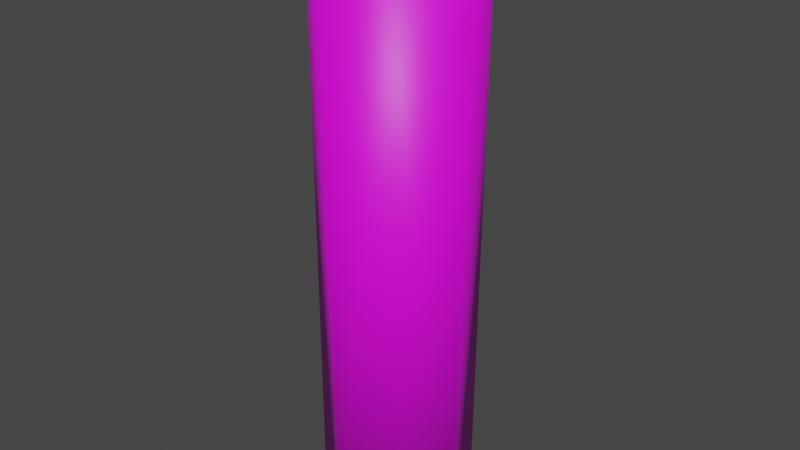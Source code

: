 # Source: battery_AA.blend  (saved by Blender 2.83.18; exported with 4.5.12 LTS)
import bpy
from mathutils import Matrix  # noqa: F401  (used for matrix-valued properties, if any)

bpy.ops.wm.read_factory_settings(use_empty=True)
scene = bpy.context.scene
scene.name = 'Scene'

# ---- collections
col_collection = bpy.data.collections.new('Collection'); scene.collection.children.link(col_collection)

# ---- images (referenced by path relative to the original .blend; pixels are not part of the script)
import os
ASSET_DIR = os.environ.get("B2B_ASSET_DIR", "")  # directory of the original .blend (textures are referenced by path, not embedded)
HERE = os.path.dirname(os.path.abspath(__file__))  # packed textures are extracted next to this script under _unpacked/

def load_image(name, relpath, width, height, colorspace="sRGB"):
    """Load a texture the original file referenced (path relative to the .blend, or extracted next to this script)."""
    p = next((c for c in (os.path.join(HERE, relpath), os.path.join(ASSET_DIR, relpath)) if relpath and os.path.exists(c)), "")
    if p:
        img = bpy.data.images.load(p, check_existing=True)
        img.name = name
    else:  # same state as the original file: an image datablock whose file is absent (Cycles renders it pink)
        img = bpy.data.images.new(name, width, height)
        img.source = "FILE"
        img.filepath = "//" + (relpath or name)
    img.colorspace_settings.name = colorspace
    return img
img_material_001_base_color = load_image('Material.001 Base Color', 'batteryAA_texture.png', 1024, 1024, 'sRGB')

# ---- materials (node trees are filled in below, after node groups)
mat_material_001 = bpy.data.materials.new('Material.001')
mat_material_001.use_transparent_shadow = False

# ---- material node trees
mat_material_001.use_nodes = True; mat_material_001.node_tree.nodes.clear()
_N = mat_material_001.node_tree.nodes; _L = mat_material_001.node_tree.links
n0 = _N.new('ShaderNodeBsdfPrincipled'); n0.name = 'Principled BSDF'; n0.location = (10, 300)
n0.distribution = 'GGX'
n0.subsurface_method = 'BURLEY'
n0.inputs[3].default_value = 1.45
n0.inputs[27].default_value = (0.0, 0.0, 0.0, 1.0)
n0.inputs[28].default_value = 1.0
n1 = _N.new('ShaderNodeOutputMaterial'); n1.name = 'Material Output'; n1.location = (300, 300)
n2 = _N.new('ShaderNodeTexImage'); n2.name = 'Image Texture'; n2.location = (-280, 275)
n2.image = img_material_001_base_color
_L.new(n0.outputs[0], n1.inputs[0])
_L.new(n2.outputs[0], n0.inputs[0])
n1.is_active_output = True

# ---- world
world_world = bpy.data.worlds.new('World'); scene.world = world_world
world_world.use_nodes = True; world_world.node_tree.nodes.clear()
_N = world_world.node_tree.nodes; _L = world_world.node_tree.links
n0 = _N.new('ShaderNodeOutputWorld'); n0.name = 'World Output'; n0.location = (300, 300)
n1 = _N.new('ShaderNodeBackground'); n1.name = 'Background'; n1.location = (10, 300)
n1.inputs[0].default_value = (0.05088, 0.05088, 0.05088, 1.0)
_L.new(n1.outputs[0], n0.inputs[0])
n0.is_active_output = True
world_world.color = (0.05088, 0.05088, 0.05088)
world_world.use_sun_shadow = False
world_world.sun_shadow_jitter_overblur = 0.0

# ---- meshes
me_cylinder = bpy.data.meshes.new('Cylinder')
me_cylinder.from_pydata([(-0.09674, -3.555, 1.029), (-0.8433, -3.592, 0.4884), (0.04151, 3.55, -1.017), (1.004, 3.551, 0.08676), (0.7966, 3.565, -0.5997), (0.5402, 3.569, 0.7743), (-0.1981, 3.565, 0.9948), (-0.8888, 3.549, 0.4562), (-0.9583, 3.552, -0.3771), (0.1232, 3.544, -0.4395), (0.4494, 3.544, -0.08811), (0.2918, 3.543, 0.3455), (-0.2374, 3.546, 0.4076), (-0.4186, 3.54, -0.2099), (0.6221, -3.584, -0.7495), (1.023, -3.583, 0.1513), (-0.9626, -3.57, -0.2856), (0.6534, -3.596, 0.636), (-0.3354, -3.546, -0.9808), (0.1666, 3.79, -0.3862), (0.4237, 3.78, -0.0512), (0.2813, 3.791, 0.3048), (-0.1599, 3.788, 0.4039), (-0.4138, 3.786, 0.04075), (-0.2696, 3.789, -0.3285)], [], [(2, 14, 18), (4, 15, 14), (5, 0, 17), (8, 18, 16), (2, 13, 9), (4, 10, 3), (10, 20, 11), (13, 23, 24), (13, 24, 9), (2, 4, 14), (4, 3, 15), (0, 5, 6), (8, 2, 18), (7, 1, 0, 6), (4, 2, 9), (2, 8, 13), (4, 9, 10), (7, 6, 12), (11, 20, 21), (9, 24, 19), (7, 8, 16, 1), (6, 5, 11, 12), (5, 17, 15, 3), (7, 12, 13, 8), (3, 10, 11, 5), (12, 22, 23, 13), (11, 21, 22, 12), (19, 20, 10, 9), (15, 17, 0, 1, 16, 18, 14), (23, 22, 21, 20, 19, 24)])
me_cylinder.polygons.foreach_set('use_smooth', [True] * 30)
_uv = me_cylinder.uv_layers.new(name='UVMap')
_uv.uv.foreach_set('vector', [0.5878, 0.8854, 0.03084, 0.9412, 0.03022, 0.8504, 0.592, 0.9678, 0.02308, 0.9922, 0.03084, 0.9412, 0.5875, 0.5261, 0.03131, 0.5917, 0.02205, 0.5086, 0.5883, 0.7693, 0.03022, 0.8504, 0.03137, 0.7628, 0.944, 0.504, 0.8699, 0.5606, 0.8366, 0.4836, 0.7304, 0.4193, 0.7554, 0.4975, 0.685, 0.4686, 0.7554, 0.4975, 0.7694, 0.5091, 0.739, 0.5636, 0.8699, 0.5606, 0.846, 0.5866, 0.8594, 0.5366, 0.8699, 0.5606, 0.8594, 0.5366, 0.8366, 0.4836, 0.5878, 0.8854, 0.592, 0.9678, 0.03084, 0.9412, 0.5955, 0.4065, 0.5891, 0.4454, 0.03006, 0.4512, 0.03131, 0.5917, 0.5875, 0.5261, 0.5884, 0.6055, 0.5883, 0.7693, 0.5878, 0.8854, 0.03022, 0.8504, 0.5914, 0.689, 0.03143, 0.6881, 0.03131, 0.5917, 0.5884, 0.6055, 0.8229, 0.4089, 0.944, 0.504, 0.8366, 0.4836, 0.944, 0.504, 0.9387, 0.6091, 0.8699, 0.5606, 0.8229, 0.4089, 0.8366, 0.4836, 0.766, 0.4931, 0.86, 0.6831, 0.7479, 0.6801, 0.7987, 0.6118, 0.739, 0.5636, 0.7694, 0.5091, 0.7527, 0.5557, 0.8366, 0.4836, 0.8594, 0.5366, 0.8229, 0.4965, 0.5914, 0.689, 0.5883, 0.7693, 0.03137, 0.7628, 0.03143, 0.6881, 0.7479, 0.6801, 0.6582, 0.5434, 0.739, 0.5636, 0.7987, 0.6118, 0.5875, 0.5261, 0.02205, 0.5086, 0.03006, 0.4512, 0.5891, 0.4454, 0.86, 0.6831, 0.7987, 0.6118, 0.8699, 0.5606, 0.9387, 0.6091, 0.685, 0.4686, 0.7554, 0.4975, 0.739, 0.5636, 0.6582, 0.5434, 0.7987, 0.6118, 0.7901, 0.5966, 0.846, 0.5866, 0.8699, 0.5606, 0.739, 0.5636, 0.7527, 0.5557, 0.7901, 0.5966, 0.7987, 0.6118, 0.8229, 0.4965, 0.7694, 0.5091, 0.766, 0.4931, 0.8366, 0.4836, 0.6593, 0.8293, 0.6881, 0.7517, 0.7729, 0.7003, 0.9259, 0.8042, 0.9226, 0.8718, 0.8619, 0.946, 0.7657, 0.9636, 0.846, 0.5866, 0.7901, 0.5966, 0.7527, 0.5557, 0.7694, 0.5091, 0.8229, 0.4965, 0.8594, 0.5366])
me_cylinder.materials.append(mat_material_001)
me_cylinder.use_remesh_fix_poles = True
me_cylinder.use_remesh_preserve_attributes = False
me_cylinder.use_mirror_vertex_groups = False
me_cylinder.use_paint_bone_selection = False
me_cylinder.use_paint_mask = True
me_cylinder.update()

# ---- objects
ob_cylinder = bpy.data.objects.new('Cylinder', me_cylinder)

# ---- transforms, parenting, visibility, modifiers, constraints
ob_cylinder.location = (0.0, 0.0, 0.0)
ob_cylinder.rotation_euler = (1.571, -0.0, 0.0)
ob_cylinder.lineart.crease_threshold = 0.0

# ---- collection membership
col_collection.objects.link(ob_cylinder)

# ---- scene / render settings (as saved in the file)
scene.frame_start = 1; scene.frame_end = 250; scene.frame_set(1)
scene.render.engine = 'BLENDER_EEVEE_NEXT'
scene.cycles.use_denoising = False
scene.cycles.samples = 128
scene.cycles.sampling_pattern = 'TABULATED_SOBOL'
scene.cycles.use_adaptive_sampling = False
scene.cycles.use_light_tree = False
scene.view_settings.view_transform = 'Filmic'
bpy.context.view_layer.update()

# ---- added for rendering (the .blend has no active camera and no usable light): camera, sun
cam_auto = bpy.data.cameras.new('AutoCamera')
cam_auto.lens = 50.0
cam_auto.sensor_width = 36.0
cam_auto.clip_end = 1000.0
ob_auto_camera = bpy.data.objects.new('AutoCamera', cam_auto)
scene.collection.objects.link(ob_auto_camera)
ob_auto_camera.location = (7.35605, -8.79709, 5.95793)
ob_auto_camera.rotation_euler = (1.09748, -7.21219e-08, 0.694738)
scene.camera = ob_auto_camera
light_auto_sun = bpy.data.lights.new('AutoSun', 'SUN')
light_auto_sun.energy = 3.0
light_auto_sun.angle = 0.0523599
ob_auto_sun = bpy.data.objects.new('AutoSun', light_auto_sun)
scene.collection.objects.link(ob_auto_sun)
ob_auto_sun.rotation_euler = (0.872665, 0.174533, 0.523599)
bpy.context.view_layer.update()
